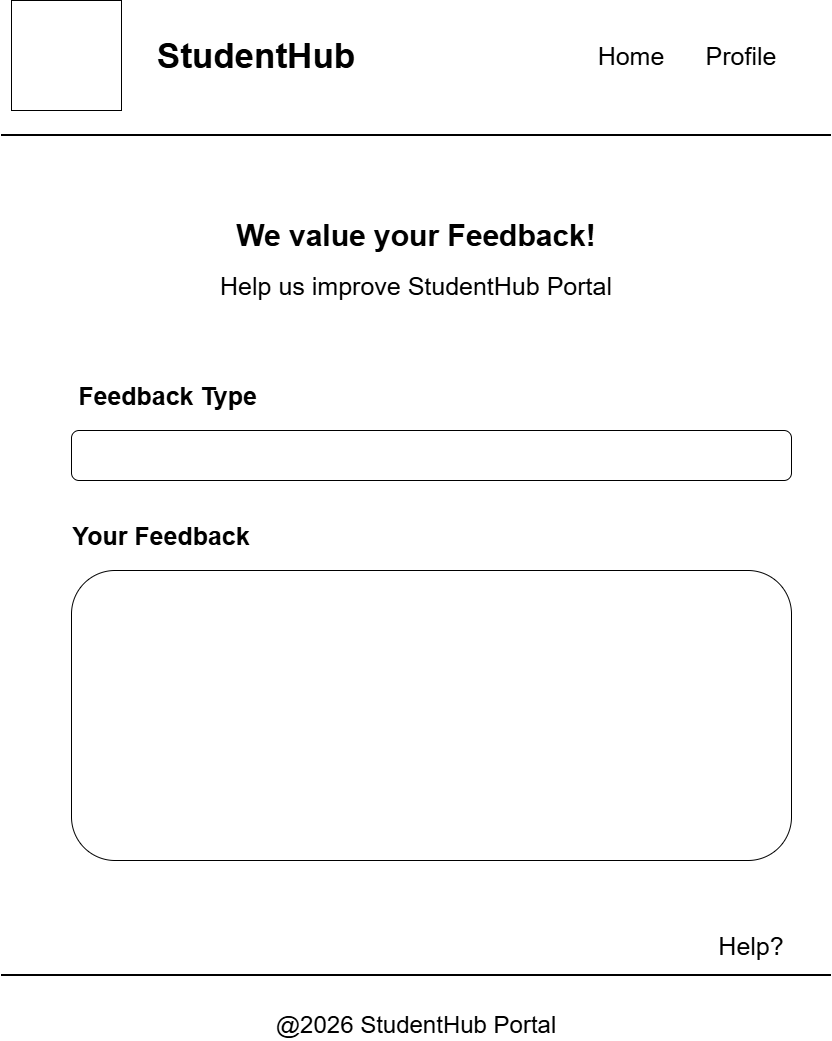

The diagram above was exported from draw.io. Its source (the exported page's mxGraphModel, read from the mxfile embedded in the PNG):
<mxGraphModel dx="774" dy="459" grid="0" gridSize="10" guides="1" tooltips="1" connect="1" arrows="1" fold="1" page="1" pageScale="1" pageWidth="850" pageHeight="1100" math="0" shadow="0">
  <root>
    <mxCell id="0" />
    <mxCell id="1" parent="0" />
    <mxCell id="aP_TGzyyRGkXnUWJXE2N-1" parent="1" style="whiteSpace=wrap;html=1;aspect=fixed;" value="" vertex="1">
      <mxGeometry height="110" width="110" x="20" y="20" as="geometry" />
    </mxCell>
    <mxCell id="EcmD44KeBEh75fz-0pYg-1" parent="1" style="line;strokeWidth=2;html=1;" value="" vertex="1">
      <mxGeometry height="10" width="830" x="10" y="150" as="geometry" />
    </mxCell>
    <mxCell id="b2iJdjb0MrcQjSKu-elr-1" parent="1" style="text;html=1;whiteSpace=wrap;strokeColor=none;fillColor=none;align=center;verticalAlign=middle;rounded=0;" value="&lt;font style=&quot;font-size: 35px;&quot;&gt;&lt;b style=&quot;&quot;&gt;StudentHub&lt;/b&gt;&lt;/font&gt;" vertex="1">
      <mxGeometry height="30" width="350" x="90" y="60" as="geometry" />
    </mxCell>
    <mxCell id="CAKyuIF9XjqmmJYjB2uy-1" parent="1" style="text;html=1;whiteSpace=wrap;strokeColor=none;fillColor=none;align=center;verticalAlign=middle;rounded=0;" value="&lt;font style=&quot;font-size: 25px;&quot;&gt;Home&lt;/font&gt;" vertex="1">
      <mxGeometry height="30" width="60" x="610" y="60" as="geometry" />
    </mxCell>
    <mxCell id="ZDFt1B8Fz6lKjC6buMfW-1" parent="1" style="text;html=1;whiteSpace=wrap;strokeColor=none;fillColor=none;align=center;verticalAlign=middle;rounded=0;" value="&lt;font style=&quot;font-size: 25px;&quot;&gt;Profile&lt;/font&gt;" vertex="1">
      <mxGeometry height="30" width="60" x="720" y="60" as="geometry" />
    </mxCell>
    <mxCell id="Vr14w64G07wYfV-atHou-1" parent="1" style="line;strokeWidth=2;html=1;" value="" vertex="1">
      <mxGeometry height="10" width="830" x="10" y="990" as="geometry" />
    </mxCell>
    <mxCell id="SN6R_cZF5QoGcgTae9cq-1" parent="1" style="text;html=1;whiteSpace=wrap;strokeColor=none;fillColor=none;align=center;verticalAlign=middle;rounded=0;" value="&lt;font style=&quot;font-size: 24px;&quot;&gt;@2026 StudentHub Portal&lt;/font&gt;" vertex="1">
      <mxGeometry height="30" width="460" x="195" y="1030" as="geometry" />
    </mxCell>
    <mxCell id="F65sz1swx5aWk18nLOks-1" parent="1" style="text;html=1;whiteSpace=wrap;strokeColor=none;fillColor=none;align=center;verticalAlign=middle;rounded=0;" value="&lt;font style=&quot;font-size: 30px;&quot;&gt;&lt;b&gt;We value your Feedback!&lt;/b&gt;&lt;/font&gt;" vertex="1">
      <mxGeometry height="30" width="400" x="225" y="240" as="geometry" />
    </mxCell>
    <mxCell id="F65sz1swx5aWk18nLOks-3" parent="1" style="text;html=1;whiteSpace=wrap;strokeColor=none;fillColor=none;align=center;verticalAlign=middle;rounded=0;" value="&lt;font style=&quot;font-size: 25px;&quot;&gt;Help us improve StudentHub Portal&lt;/font&gt;" vertex="1">
      <mxGeometry height="30" width="420" x="215" y="290" as="geometry" />
    </mxCell>
    <mxCell id="U5sKbyQAjTZHlfDBsKJ_-1" parent="1" style="text;html=1;whiteSpace=wrap;strokeColor=none;fillColor=none;align=center;verticalAlign=middle;rounded=0;" value="&lt;font style=&quot;font-size: 25px;&quot;&gt;Help?&lt;/font&gt;" vertex="1">
      <mxGeometry height="30" width="60" x="730" y="950" as="geometry" />
    </mxCell>
    <mxCell id="U5sKbyQAjTZHlfDBsKJ_-2" parent="1" style="text;html=1;whiteSpace=wrap;strokeColor=none;fillColor=none;align=center;verticalAlign=middle;rounded=0;" value="&lt;font style=&quot;font-size: 25px;&quot;&gt;&lt;b&gt;Feedback Type&amp;nbsp;&lt;/b&gt;&lt;/font&gt;" vertex="1">
      <mxGeometry height="30" width="200" x="80" y="400" as="geometry" />
    </mxCell>
    <mxCell id="U5sKbyQAjTZHlfDBsKJ_-3" parent="1" style="rounded=1;whiteSpace=wrap;html=1;" value="" vertex="1">
      <mxGeometry height="50" width="720" x="80" y="450" as="geometry" />
    </mxCell>
    <mxCell id="U5sKbyQAjTZHlfDBsKJ_-4" parent="1" style="text;html=1;whiteSpace=wrap;strokeColor=none;fillColor=none;align=center;verticalAlign=middle;rounded=0;" value="&lt;font style=&quot;font-size: 25px;&quot;&gt;&lt;b&gt;Your Feedback&lt;/b&gt;&lt;/font&gt;" vertex="1">
      <mxGeometry height="30" width="200" x="70" y="540" as="geometry" />
    </mxCell>
    <mxCell id="U5sKbyQAjTZHlfDBsKJ_-5" parent="1" style="rounded=1;whiteSpace=wrap;html=1;" value="" vertex="1">
      <mxGeometry height="290" width="720" x="80" y="590" as="geometry" />
    </mxCell>
  </root>
</mxGraphModel>